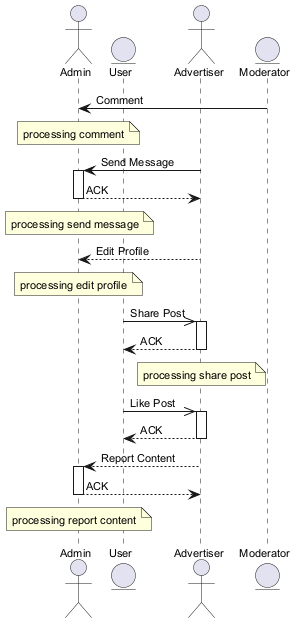

The diagram above was rendered by PlantUML. Its source (embedded in the PNG):
@startuml
skinparam backgroundColor #FFFFFF
skinparam classBackgroundColor #F3E5F5
skinparam classBorderColor #6A1B9A
skinparam defaultFontSize 11
actor "Admin" as A
entity "User" as U
actor "Advertiser" as A2
entity "Moderator" as M
M -> A : Comment
note over A : processing comment
A2 -> A : Send Message
activate A
A --> A2 : ACK
deactivate A
note over A : processing send message
A2 --> A : Edit Profile
note over A : processing edit profile
U ->> A2 : Share Post
activate A2
A2 --> U : ACK
deactivate A2
note over A2 : processing share post
U ->> A2 : Like Post
activate A2
A2 --> U : ACK
deactivate A2
A2 --> A : Report Content
activate A
A --> A2 : ACK
deactivate A
note over A : processing report content
@enduml